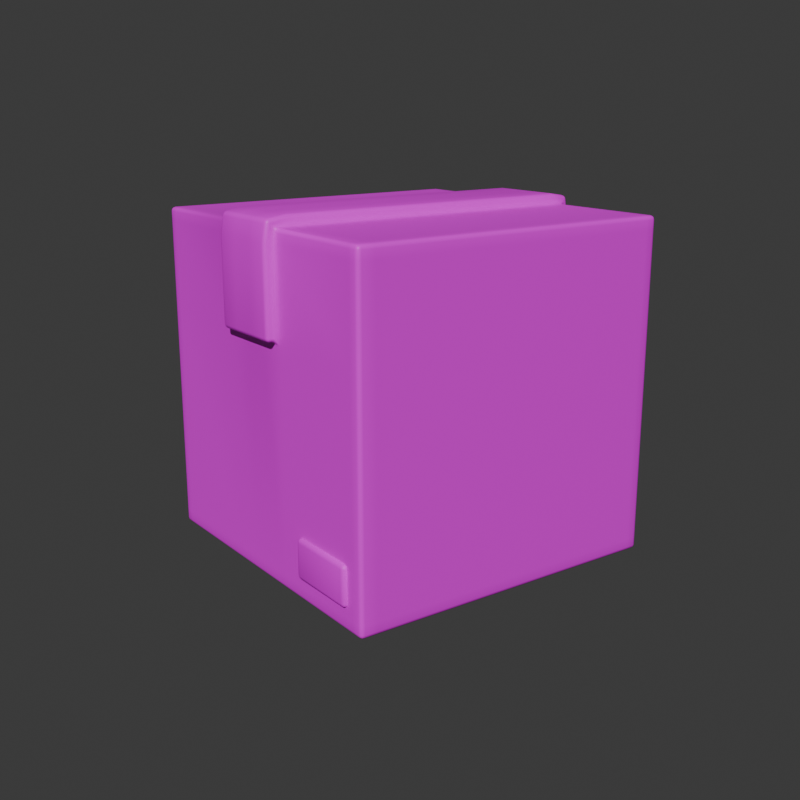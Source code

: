 # Source: AmazonBox.blend  (saved by Blender 4.0.36; exported with 4.5.12 LTS)
import bpy
from mathutils import Matrix  # noqa: F401  (used for matrix-valued properties, if any)

bpy.ops.wm.read_factory_settings(use_empty=True)
scene = bpy.context.scene
scene.name = 'Scene'

# ---- collections
col_amazonbox = bpy.data.collections.new('AmazonBox'); scene.collection.children.link(col_amazonbox)

# ---- images (referenced by path relative to the original .blend; pixels are not part of the script)
import os
ASSET_DIR = os.environ.get("B2B_ASSET_DIR", "")  # directory of the original .blend (textures are referenced by path, not embedded)
HERE = os.path.dirname(os.path.abspath(__file__))  # packed textures are extracted next to this script under _unpacked/

def load_image(name, relpath, width, height, colorspace="sRGB"):
    """Load a texture the original file referenced (path relative to the .blend, or extracted next to this script)."""
    p = next((c for c in (os.path.join(HERE, relpath), os.path.join(ASSET_DIR, relpath)) if relpath and os.path.exists(c)), "")
    if p:
        img = bpy.data.images.load(p, check_existing=True)
        img.name = name
    else:  # same state as the original file: an image datablock whose file is absent (Cycles renders it pink)
        img = bpy.data.images.new(name, width, height)
        img.source = "FILE"
        img.filepath = "//" + (relpath or name)
    img.colorspace_settings.name = colorspace
    return img
img_amazonbox_png = load_image('AmazonBox.png', 'AmazonBox.png', 1024, 1024, 'sRGB')

# ---- materials (node trees are filled in below, after node groups)
mat_amazonboxmat = bpy.data.materials.new('AmazonBoxMat')
mat_amazonboxmat.use_transparent_shadow = False

# ---- material node trees
mat_amazonboxmat.use_nodes = True; mat_amazonboxmat.node_tree.nodes.clear()
_N = mat_amazonboxmat.node_tree.nodes; _L = mat_amazonboxmat.node_tree.links
n0 = _N.new('ShaderNodeBsdfPrincipled'); n0.name = 'Principled BSDF'; n0.location = (10, 300)
n0.inputs[3].default_value = 1.45
n1 = _N.new('ShaderNodeOutputMaterial'); n1.name = 'Material Output'; n1.location = (300, 300)
n2 = _N.new('ShaderNodeTexImage'); n2.name = 'Image Texture'; n2.location = (-280, 280)
n2.image = img_amazonbox_png
_L.new(n0.outputs[0], n1.inputs[0])
_L.new(n2.outputs[0], n0.inputs[0])
n1.is_active_output = True

# ---- world
world_world = bpy.data.worlds.new('World'); scene.world = world_world
world_world.use_nodes = True; world_world.node_tree.nodes.clear()
_N = world_world.node_tree.nodes; _L = world_world.node_tree.links
n0 = _N.new('ShaderNodeOutputWorld'); n0.name = 'World Output'; n0.location = (300, 300)
n1 = _N.new('ShaderNodeBackground'); n1.name = 'Background'; n1.location = (10, 300)
n1.inputs[0].default_value = (0.05088, 0.05088, 0.05088, 1.0)
_L.new(n1.outputs[0], n0.inputs[0])
n0.is_active_output = True
world_world.color = (0.05088, 0.05088, 0.05088)
world_world.use_sun_shadow = False
world_world.sun_shadow_jitter_overblur = 0.0

# ---- cameras
cam_camera = bpy.data.cameras.new('Camera')

# ---- lights
light_sun = bpy.data.lights.new('Sun', 'SUN')
light_sun.transmission_factor = 0.0
light_sun.energy = 2.77

# ---- meshes
me_cube = bpy.data.meshes.new('Cube')
me_cube.from_pydata([(-1.0, -1.0, -1.0), (-1.0, -1.0, 1.0), (-1.0, 1.0, -1.0), (-1.0, 1.0, 1.0), (1.0, -1.0, -1.0), (1.0, -1.0, 1.0), (1.0, 1.0, -1.0), (1.0, 1.0, 1.0), (0.2429, 1.0, -1.0), (-0.2416, 1.0, -1.0), (-0.2416, 1.0, 1.0), (0.2429, 1.0, 1.0), (-0.2416, -1.0, -1.0), (0.2429, -1.0, -1.0), (0.2429, -1.0, 1.0), (-0.2416, -1.0, 1.0), (-1.0, 0.9253, -1.0), (-1.0, 0.09999, -1.0), (-1.0, -0.1014, -1.0), (-1.0, -0.9245, -1.0), (-1.0, -0.9245, 1.0), (-1.0, -0.02992, 1.0), (-1.0, 0.03048, 1.0), (-1.0, 0.9253, 1.0), (1.0, -0.8966, -1.0), (1.0, -0.09919, -1.0), (1.0, 0.09999, -1.0), (1.0, 0.9253, -1.0), (1.0, 0.9253, 1.0), (1.0, 0.03048, 1.0), (1.0, -0.02992, 1.0), (1.0, -0.8966, 1.0), (0.2429, 0.9253, 1.0), (0.2429, 0.03048, 1.0), (0.2429, -0.02992, 1.0), (0.2429, -0.9245, 1.0), (-0.2416, 0.9253, 1.0), (-0.2416, 0.03048, 1.0), (-0.2416, -0.02992, 1.0), (-0.2416, -0.9245, 1.0), (-0.2416, 0.9253, -1.0), (-0.2416, 0.09999, -1.0), (-0.2416, -0.1014, -1.0), (-0.2416, -0.9245, -1.0), (0.2429, 0.9253, -1.0), (0.2429, 0.09999, -1.0), (0.2429, -0.1014, -1.0), (0.2429, -0.9245, -1.0), (-1.0, -1.0, -0.9248), (-1.0, -1.0, 0.9237), (-1.0, 1.0, 0.9237), (-1.0, 1.0, -0.9248), (1.0, 1.0, 0.9237), (1.0, 1.0, -0.9248), (1.0, -1.0, 0.9237), (1.0, -1.0, -0.9248), (0.2429, -1.0, 0.9237), (0.2429, -1.0, -0.9248), (-0.2416, -1.0, 0.9237), (-0.2416, -1.0, -0.9248), (-0.2416, 1.0, 0.9237), (-0.2416, 1.0, -0.9248), (0.2429, 1.0, 0.9237), (0.2429, 1.0, -0.9248), (1.0, 0.9253, 0.9237), (1.0, 0.9253, -0.9248), (1.0, 0.03048, 0.9237), (1.0, 0.03048, -0.9248), (1.0, -0.02992, 0.9237), (1.0, -0.02992, -0.9248), (1.0, -0.8966, 0.9237), (1.0, -0.8966, -0.9248), (-1.0, -0.9245, 0.9237), (-1.0, -0.9245, -0.9248), (-1.0, -0.02992, 0.9237), (-1.0, -0.02992, -0.9248), (-1.0, 0.03048, 0.9237), (-1.0, 0.03048, -0.9248), (-1.0, 0.9253, 0.9237), (-1.0, 0.9253, -0.9248), (0.08144, 1.0, -1.0), (-0.08007, 1.0, -1.0), (-0.08007, -1.0, -1.0), (0.08144, -1.0, -1.0), (0.08144, 0.9253, -1.0), (-0.08007, 0.9253, -1.0), (0.08144, 0.09999, -1.0), (-0.08007, 0.09999, -1.0), (0.08144, -0.1014, -1.0), (-0.08007, -0.1014, -1.0), (0.08144, -0.9245, -1.0), (-0.08007, -0.9245, -1.0), (-0.08007, 1.0, -0.9248), (0.08144, 1.0, -0.9248), (0.08144, -1.0, -0.9248), (-0.08007, -1.0, -0.9248), (-1.0, -1.0, 0.4047), (-1.0, 1.0, 0.4047), (1.0, 1.0, 0.4047), (1.0, -1.0, 0.4047), (0.2429, -1.0, 0.4047), (-0.2416, -1.0, 0.4047), (-0.2416, 1.0, 0.4047), (0.2429, 1.0, 0.4047), (1.0, 0.9253, 0.4047), (1.0, 0.03048, 0.4047), (1.0, -0.02992, 0.4047), (1.0, -0.8966, 0.4047), (-1.0, -0.9245, 0.4047), (-1.0, -0.02992, 0.4047), (-1.0, 0.03048, 0.4047), (-1.0, 0.9253, 0.4047), (0.08144, -1.0, 0.4047), (-0.08007, -1.0, 0.4047), (-0.08007, 1.0, 0.4047), (0.08144, 1.0, 0.4047), (0.9253, 1.0, 1.0), (0.9253, -1.0, -1.0), (0.9253, 1.0, -1.0), (0.9253, -1.0, 1.0), (0.9253, 0.9253, 1.0), (0.9253, 0.03048, 1.0), (0.9253, -0.02992, 1.0), (0.9253, -0.8994, 1.0), (0.9253, 0.9253, -1.0), (0.9253, 0.09999, -1.0), (0.9253, -0.09941, -1.0), (0.9253, -0.8994, -1.0), (0.9253, -1.0, -0.9248), (0.9253, -1.0, 0.9237), (0.9253, 1.0, -0.9248), (0.9253, 1.0, 0.9237), (0.9253, 1.0, 0.4047), (0.9253, -1.0, 0.4047), (-0.9254, 1.0, -1.0), (-0.9254, -1.0, 1.0), (-0.9254, 1.0, 1.0), (-0.9254, -1.0, -1.0), (-0.9254, 0.9253, -1.0), (-0.9254, 0.09999, -1.0), (-0.9254, -0.1014, -1.0), (-0.9254, -0.9245, -1.0), (-0.9254, 0.9253, 1.0), (-0.9254, 0.03048, 1.0), (-0.9254, -0.02992, 1.0), (-0.9254, -0.9245, 1.0), (-0.9254, 1.0, -0.9248), (-0.9254, 1.0, 0.9237), (-0.9254, -1.0, -0.9248), (-0.9254, -1.0, 0.9237), (-0.9254, -1.0, 0.4047), (-0.9254, 1.0, 0.4047), (0.08144, 1.046, 1.046), (0.2429, 1.046, 1.046), (-0.08007, -1.046, 1.046), (-0.2416, -1.046, 1.046), (0.2429, -0.9245, 1.065), (0.2429, -1.046, 1.046), (-0.2416, -0.9245, 1.065), (0.2429, 0.9253, 1.065), (0.2429, 0.03048, 1.065), (0.2429, -0.02992, 1.065), (-0.2416, 1.046, 1.046), (-0.2416, 0.9253, 1.065), (-0.2416, 0.03048, 1.065), (-0.2416, -0.02992, 1.065), (0.08144, 0.9253, 1.065), (0.08144, 0.03048, 1.065), (0.08144, -0.02992, 1.065), (0.08144, -0.9245, 1.065), (0.2429, -1.065, 0.9237), (-0.2416, -1.065, 0.9237), (-0.2416, 1.065, 0.9237), (0.2429, 1.065, 0.9237), (0.08144, 1.065, 0.9237), (-0.08007, -1.065, 0.9237), (-0.08007, 1.046, 1.046), (0.08144, -1.046, 1.046), (-0.08007, 0.9253, 1.065), (-0.08007, 0.03048, 1.065), (-0.08007, -0.02992, 1.065), (-0.08007, -0.9245, 1.065), (-0.08007, 1.065, 0.9237), (0.08144, -1.065, 0.9237), (0.2429, -1.065, 0.4047), (-0.2416, -1.065, 0.4047), (-0.2416, 1.065, 0.4047), (0.2429, 1.065, 0.4047), (0.08144, -1.065, 0.4047), (-0.08007, -1.065, 0.4047), (-0.08007, 1.065, 0.4047), (0.08144, 1.065, 0.4047), (0.03099, 1.0, -1.0), (-0.02823, 1.0, -1.0), (-0.02823, -1.0, -1.0), (0.03099, -1.0, -1.0), (0.03099, 0.9253, -1.0), (-0.02823, 0.9253, -1.0), (0.03099, 0.09999, -1.0), (-0.02823, 0.09999, -1.0), (0.03099, -0.1014, -1.0), (-0.02823, -0.1014, -1.0), (0.03099, -0.9245, -1.0), (-0.02823, -0.9245, -1.0), (-0.02823, 1.0, -0.9248), (0.03099, 1.0, -0.9248), (0.03099, -1.0, -0.9248), (-0.02823, -1.0, -0.9248), (-0.02823, 1.0, 0.4047), (0.03099, 1.0, 0.4047), (0.03099, -1.0, 0.4047), (-0.02823, -1.0, 0.4047), (-0.02823, 1.046, 1.046), (0.03099, 1.046, 1.046), (0.03099, -1.046, 1.046), (-0.02823, -1.046, 1.046), (-0.02823, 0.9253, 1.065), (0.03099, 0.9253, 1.065), (-0.02823, 0.03048, 1.065), (0.03099, 0.03048, 1.065), (-0.02823, -0.02992, 1.065), (0.03099, -0.02992, 1.065), (-0.02823, -0.9245, 1.065), (0.03099, -0.9245, 1.065), (-0.02823, 1.065, 0.9237), (0.03099, 1.065, 0.9237), (0.03099, -1.065, 0.9237), (-0.02823, -1.065, 0.9237), (-0.02823, 1.065, 0.4047), (0.03099, 1.065, 0.4047), (0.03099, -1.065, 0.4047), (-0.02823, -1.065, 0.4047), (0.4204, -1.025, -0.868), (0.4204, -1.025, -0.6292), (0.4204, -0.9457, -0.868), (0.4204, -0.9457, -0.6292), (0.8782, -1.025, -0.868), (0.8782, -1.025, -0.6292), (0.8782, -0.9457, -0.868), (0.8782, -0.9457, -0.6292), (-0.8782, 0.9457, -0.868), (-0.8782, 0.9457, -0.6292), (-0.8782, 1.025, -0.868), (-0.8782, 1.025, -0.6292), (-0.4204, 0.9457, -0.868), (-0.4204, 0.9457, -0.6292), (-0.4204, 1.025, -0.868), (-0.4204, 1.025, -0.6292)], [], [(78, 23, 3, 50), (131, 116, 7, 52), (70, 31, 5, 54), (149, 135, 1, 49), (127, 24, 4, 117), (145, 20, 1, 135), (123, 35, 14, 119), (141, 43, 12, 137), (90, 47, 13, 83), (129, 119, 14, 56), (147, 136, 10, 60), (80, 8, 44, 84), (84, 44, 45, 86), (86, 45, 46, 88), (88, 46, 47, 90), (134, 9, 40, 138), (138, 40, 41, 139), (139, 41, 42, 140), (140, 42, 43, 141), (11, 62, 173, 153), (100, 56, 170, 184), (34, 33, 160, 161), (33, 32, 159, 160), (116, 11, 32, 120), (120, 32, 33, 121), (121, 33, 34, 122), (122, 34, 35, 123), (136, 3, 23, 142), (142, 23, 22, 143), (143, 22, 21, 144), (144, 21, 20, 145), (118, 6, 27, 124), (124, 27, 26, 125), (125, 26, 25, 126), (126, 25, 24, 127), (52, 7, 28, 64), (64, 28, 29, 66), (66, 29, 30, 68), (68, 30, 31, 70), (49, 1, 20, 72), (72, 20, 21, 74), (74, 21, 22, 76), (76, 22, 23, 78), (17, 77, 79, 16), (110, 76, 78, 111), (18, 75, 77, 17), (109, 74, 76, 110), (19, 73, 75, 18), (108, 72, 74, 109), (0, 48, 73, 19), (96, 49, 72, 108), (25, 69, 71, 24), (106, 68, 70, 107), (26, 67, 69, 25), (105, 66, 68, 106), (27, 65, 67, 26), (104, 64, 66, 105), (6, 53, 65, 27), (98, 52, 64, 104), (80, 93, 63, 8), (60, 10, 162, 172), (134, 146, 61, 9), (151, 147, 60, 102), (82, 95, 59, 12), (32, 11, 153, 159), (117, 128, 57, 13), (133, 129, 56, 100), (137, 148, 48, 0), (150, 149, 49, 96), (24, 71, 55, 4), (107, 70, 54, 99), (118, 130, 53, 6), (132, 131, 52, 98), (16, 79, 51, 2), (111, 78, 50, 97), (103, 115, 191, 187), (38, 39, 158, 165), (13, 57, 94, 83), (194, 207, 95, 82), (39, 15, 155, 158), (112, 100, 184, 188), (9, 61, 92, 81), (192, 205, 93, 80), (15, 58, 171, 155), (37, 38, 165, 164), (14, 35, 156, 157), (210, 112, 188, 230), (62, 103, 187, 173), (101, 113, 189, 185), (36, 37, 164, 163), (114, 102, 186, 190), (42, 89, 91, 43), (200, 88, 90, 202), (41, 87, 89, 42), (198, 86, 88, 200), (40, 85, 87, 41), (196, 84, 86, 198), (9, 81, 85, 40), (192, 80, 84, 196), (102, 60, 172, 186), (56, 14, 157, 170), (10, 36, 163, 162), (208, 114, 190, 228), (43, 91, 82, 12), (202, 90, 83, 195), (58, 101, 185, 171), (35, 34, 161, 156), (205, 209, 115, 93), (61, 102, 114, 92), (207, 211, 113, 95), (57, 100, 112, 94), (79, 111, 97, 51), (130, 132, 98, 53), (71, 107, 99, 55), (148, 150, 96, 48), (128, 133, 100, 57), (95, 113, 101, 59), (146, 151, 102, 61), (93, 115, 103, 63), (53, 98, 104, 65), (65, 104, 105, 67), (67, 105, 106, 69), (69, 106, 107, 71), (48, 96, 108, 73), (73, 108, 109, 75), (75, 109, 110, 77), (77, 110, 111, 79), (55, 99, 133, 128), (63, 103, 132, 130), (103, 62, 131, 132), (8, 63, 130, 118), (99, 54, 129, 133), (4, 55, 128, 117), (46, 126, 127, 47), (45, 125, 126, 46), (44, 124, 125, 45), (8, 118, 124, 44), (30, 122, 123, 31), (29, 121, 122, 30), (28, 120, 121, 29), (7, 116, 120, 28), (54, 5, 119, 129), (31, 123, 119, 5), (47, 127, 117, 13), (62, 11, 116, 131), (51, 97, 151, 146), (59, 101, 150, 148), (101, 58, 149, 150), (12, 59, 148, 137), (97, 50, 147, 151), (2, 51, 146, 134), (38, 144, 145, 39), (37, 143, 144, 38), (36, 142, 143, 37), (10, 136, 142, 36), (18, 140, 141, 19), (17, 139, 140, 18), (16, 138, 139, 17), (2, 134, 138, 16), (50, 3, 136, 147), (19, 141, 137, 0), (39, 145, 135, 15), (58, 15, 135, 149), (181, 158, 155, 154), (175, 154, 155, 171), (174, 152, 153, 173), (176, 162, 163, 178), (178, 163, 164, 179), (179, 164, 165, 180), (180, 165, 158, 181), (191, 174, 173, 187), (189, 175, 171, 185), (184, 170, 183, 188), (231, 227, 175, 189), (186, 172, 182, 190), (229, 225, 174, 191), (161, 168, 169, 156), (220, 180, 181, 222), (160, 167, 168, 161), (218, 179, 180, 220), (159, 166, 167, 160), (216, 178, 179, 218), (153, 152, 166, 159), (212, 176, 178, 216), (172, 162, 176, 182), (225, 213, 152, 174), (170, 157, 177, 183), (227, 215, 154, 175), (156, 169, 177, 157), (222, 181, 154, 215), (169, 223, 214, 177), (223, 222, 215, 214), (183, 177, 214, 226), (226, 214, 215, 227), (182, 176, 212, 224), (224, 212, 213, 225), (152, 213, 217, 166), (213, 212, 216, 217), (166, 217, 219, 167), (217, 216, 218, 219), (167, 219, 221, 168), (219, 218, 220, 221), (168, 221, 223, 169), (221, 220, 222, 223), (190, 182, 224, 228), (228, 224, 225, 229), (188, 183, 226, 230), (230, 226, 227, 231), (94, 112, 210, 206), (206, 210, 211, 207), (92, 114, 208, 204), (204, 208, 209, 205), (91, 203, 194, 82), (203, 202, 195, 194), (115, 209, 229, 191), (209, 208, 228, 229), (81, 193, 197, 85), (193, 192, 196, 197), (85, 197, 199, 87), (197, 196, 198, 199), (87, 199, 201, 89), (199, 198, 200, 201), (89, 201, 203, 91), (201, 200, 202, 203), (113, 211, 231, 189), (211, 210, 230, 231), (81, 92, 204, 193), (193, 204, 205, 192), (83, 94, 206, 195), (195, 206, 207, 194), (232, 233, 235, 234), (234, 235, 239, 238), (238, 239, 237, 236), (236, 237, 233, 232), (234, 238, 236, 232), (239, 235, 233, 237), (240, 241, 243, 242), (242, 243, 247, 246), (246, 247, 245, 244), (244, 245, 241, 240), (242, 246, 244, 240), (247, 243, 241, 245)])
me_cube.polygons.foreach_set('use_smooth', [True] * 242)
_uv = me_cube.uv_layers.new(name='UVMap')
_uv.uv.foreach_set('vector', [0.02735, 0.9934, 0.02735, 0.9936, 0.02724, 0.9936, 0.02722, 0.9934, 0.02734, 0.9934, 0.02721, 0.9934, 0.02723, 0.9933, 0.02734, 0.9933, 0.02736, 0.9929, 0.02723, 0.9929, 0.02724, 0.9927, 0.02736, 0.9927, 0.02709, 0.9929, 0.02722, 0.9929, 0.0272, 0.993, 0.02709, 0.993, 0.02428, 0.9937, 0.02413, 0.9937, 0.02418, 0.9935, 0.02428, 0.9935, 0.02734, 0.993, 0.02729, 0.9931, 0.0272, 0.993, 0.02722, 0.9929, 0.02428, 0.9923, 0.02424, 0.9934, 0.02412, 0.9934, 0.02412, 0.9923, 0.03055, 0.9866, 0.03055, 0.9877, 0.03043, 0.9877, 0.03043, 0.9866, 0.03055, 0.9882, 0.03055, 0.9884, 0.03043, 0.9884, 0.03043, 0.9882, 0.024, 0.9923, 0.02412, 0.9923, 0.02412, 0.9934, 0.024, 0.9934, 0.02399, 0.9934, 0.02386, 0.9934, 0.02386, 0.9923, 0.02399, 0.9923, 0.03043, 0.9909, 0.03043, 0.9907, 0.03055, 0.9907, 0.03055, 0.9909, 0.03198, 0.9847, 0.03225, 0.9847, 0.03225, 0.986, 0.03198, 0.986, 0.1099, 0.9901, 0.1101, 0.9898, 0.1104, 0.9901, 0.1102, 0.9904, 0.02856, 0.986, 0.0283, 0.986, 0.0283, 0.9847, 0.02856, 0.9847, 0.03043, 0.9926, 0.03043, 0.9915, 0.03055, 0.9915, 0.03055, 0.9926, 0.03336, 0.9861, 0.03336, 0.9873, 0.03201, 0.9873, 0.03143, 0.9872, 0.1085, 0.9915, 0.1094, 0.9905, 0.1097, 0.9908, 0.1087, 0.9918, 0.02969, 0.987, 0.02853, 0.9872, 0.02718, 0.9872, 0.02718, 0.9861, 0.003652, 0.9976, 0.003694, 0.9978, 0.003578, 0.9978, 0.003537, 0.9976, 0.003673, 0.9928, 0.003707, 0.9937, 0.003577, 0.9936, 0.003575, 0.9929, 0.003742, 0.9957, 0.003742, 0.9958, 0.003619, 0.9958, 0.003618, 0.9957, 0.003742, 0.9958, 0.003713, 0.9975, 0.003588, 0.9974, 0.003619, 0.9958, 0.02971, 0.9937, 0.02971, 0.9926, 0.02983, 0.9926, 0.02983, 0.9937, 0.02733, 0.9937, 0.02621, 0.9937, 0.02621, 0.9922, 0.02733, 0.9922, 0.09159, 0.9857, 0.09159, 0.9905, 0.09116, 0.9905, 0.09116, 0.9857, 0.02733, 0.9906, 0.02621, 0.9906, 0.02621, 0.9892, 0.02733, 0.9892, 0.02716, 0.9936, 0.02724, 0.9936, 0.02735, 0.9936, 0.02729, 0.9937, 0.0306, 0.9866, 0.03072, 0.9866, 0.03072, 0.988, 0.0306, 0.988, 0.08749, 0.9873, 0.08761, 0.9873, 0.08761, 0.9874, 0.08749, 0.9874, 0.0306, 0.9881, 0.03072, 0.9881, 0.03072, 0.9896, 0.0306, 0.9896, 0.02418, 0.9938, 0.0241, 0.9938, 0.024, 0.9938, 0.02406, 0.9937, 0.03136, 0.9896, 0.03148, 0.9896, 0.03148, 0.9909, 0.03136, 0.9909, 0.1052, 0.9893, 0.1053, 0.9893, 0.1053, 0.9896, 0.1052, 0.9896, 0.03136, 0.9912, 0.03148, 0.9912, 0.03148, 0.9925, 0.03136, 0.9925, 0.02734, 0.9933, 0.02723, 0.9933, 0.02714, 0.9933, 0.02727, 0.9932, 0.03136, 0.9866, 0.03149, 0.9866, 0.03149, 0.988, 0.03136, 0.988, 0.03136, 0.988, 0.03149, 0.988, 0.03149, 0.9881, 0.03136, 0.9881, 0.03136, 0.9881, 0.03149, 0.9881, 0.03149, 0.9895, 0.03136, 0.9895, 0.02709, 0.993, 0.0272, 0.993, 0.02729, 0.9931, 0.02716, 0.9932, 0.03085, 0.9896, 0.03072, 0.9896, 0.03072, 0.9881, 0.03085, 0.9881, 0.03085, 0.9881, 0.03072, 0.9881, 0.03072, 0.988, 0.03085, 0.988, 0.03085, 0.988, 0.03072, 0.988, 0.03072, 0.9866, 0.03085, 0.9866, 0.03098, 0.9882, 0.0311, 0.9881, 0.0311, 0.9896, 0.03098, 0.9896, 0.4834, 0.7047, 0.4834, 0.9776, 0.01287, 0.9776, 0.01287, 0.7047, 0.03098, 0.9879, 0.0311, 0.988, 0.0311, 0.9881, 0.03098, 0.9882, 0.5152, 0.7047, 0.5152, 0.9776, 0.4834, 0.9776, 0.4834, 0.7047, 0.03098, 0.9866, 0.0311, 0.9866, 0.0311, 0.988, 0.03098, 0.9879, 0.9855, 0.7047, 0.9855, 0.9776, 0.5152, 0.9776, 0.5152, 0.7047, 0.02359, 0.9938, 0.02349, 0.9938, 0.02349, 0.9937, 0.02361, 0.9937, 0.03098, 0.9917, 0.03098, 0.9926, 0.03086, 0.9926, 0.03086, 0.9917, 0.03148, 0.9912, 0.03161, 0.9911, 0.03161, 0.9925, 0.03148, 0.9925, 0.4829, 0.7038, 0.4829, 0.9761, 0.02823, 0.9761, 0.02823, 0.7038, 0.03148, 0.9909, 0.03161, 0.991, 0.03161, 0.9911, 0.03148, 0.9912, 0.5146, 0.7038, 0.5146, 0.9761, 0.4829, 0.9761, 0.4829, 0.7038, 0.03148, 0.9896, 0.03161, 0.9896, 0.03161, 0.991, 0.03148, 0.9909, 0.9841, 0.7038, 0.9841, 0.9761, 0.5146, 0.9761, 0.5146, 0.7038, 0.0241, 0.9938, 0.02412, 0.994, 0.024, 0.994, 0.024, 0.9938, 0.03123, 0.9887, 0.03123, 0.9896, 0.03111, 0.9896, 0.03111, 0.9887, 0.03043, 0.9909, 0.03031, 0.9909, 0.03031, 0.9907, 0.03043, 0.9907, 0.002613, 0.9978, 0.002678, 0.9976, 0.002792, 0.9976, 0.002743, 0.9978, 0.03043, 0.9926, 0.03031, 0.9926, 0.03031, 0.9915, 0.03043, 0.9915, 0.03013, 0.9915, 0.03013, 0.9906, 0.03125, 0.9906, 0.03125, 0.9915, 0.03043, 0.9879, 0.03031, 0.9879, 0.03031, 0.9877, 0.03043, 0.9877, 0.003713, 0.9975, 0.003652, 0.9976, 0.003537, 0.9976, 0.003588, 0.9974, 0.03043, 0.9896, 0.03031, 0.9896, 0.03031, 0.9884, 0.03043, 0.9884, 0.02866, 0.9915, 0.02866, 0.9906, 0.02977, 0.9906, 0.02977, 0.9915, 0.02367, 0.9938, 0.02355, 0.9939, 0.02349, 0.9938, 0.02359, 0.9938, 0.0311, 0.9917, 0.0311, 0.9926, 0.03098, 0.9926, 0.03098, 0.9917, 0.02413, 0.9937, 0.024, 0.9936, 0.02411, 0.9934, 0.02418, 0.9935, 0.03085, 0.9917, 0.03085, 0.9926, 0.03068, 0.9926, 0.03068, 0.9917, 0.02418, 0.9938, 0.02426, 0.9939, 0.02412, 0.994, 0.0241, 0.9938, 0.03135, 0.9887, 0.03135, 0.9896, 0.03123, 0.9896, 0.03123, 0.9887, 0.02354, 0.9935, 0.02366, 0.9934, 0.02374, 0.9935, 0.02363, 0.9935, 0.03135, 0.9917, 0.03135, 0.9926, 0.03123, 0.9926, 0.03123, 0.9917, 0.003591, 0.9987, 0.003303, 0.9988, 0.003273, 0.9987, 0.003495, 0.9986, 0.002579, 0.9957, 0.002608, 0.994, 0.002732, 0.994, 0.002702, 0.9957, 0.03043, 0.9884, 0.03031, 0.9884, 0.03031, 0.9882, 0.03043, 0.9882, 0.03043, 0.988, 0.03031, 0.988, 0.03031, 0.9879, 0.03043, 0.9879, 0.002608, 0.994, 0.002669, 0.9938, 0.002783, 0.9938, 0.002732, 0.994, 0.003352, 0.9926, 0.003673, 0.9928, 0.003575, 0.9929, 0.003325, 0.9928, 0.03043, 0.9915, 0.03031, 0.9915, 0.03031, 0.9912, 0.03043, 0.9912, 0.03043, 0.991, 0.03031, 0.991, 0.03031, 0.9909, 0.03043, 0.9909, 0.002669, 0.9938, 0.002626, 0.9936, 0.002742, 0.9936, 0.002783, 0.9938, 0.002579, 0.9958, 0.002579, 0.9957, 0.002702, 0.9957, 0.002703, 0.9958, 0.003642, 0.9938, 0.003704, 0.994, 0.003585, 0.994, 0.003528, 0.9938, 0.003247, 0.9926, 0.003352, 0.9926, 0.003325, 0.9928, 0.003237, 0.9928, 0.003694, 0.9978, 0.003591, 0.9987, 0.003495, 0.9986, 0.003578, 0.9978, 0.002727, 0.9928, 0.003014, 0.9926, 0.003044, 0.9928, 0.002822, 0.9928, 0.002617, 0.9975, 0.002579, 0.9958, 0.002703, 0.9958, 0.002736, 0.9974, 0.002965, 0.9988, 0.002644, 0.9986, 0.002743, 0.9986, 0.002993, 0.9987, 0.02853, 0.9872, 0.02853, 0.9875, 0.02718, 0.9875, 0.02718, 0.9872, 0.02865, 0.986, 0.02856, 0.986, 0.02856, 0.9847, 0.02865, 0.9847, 0.1094, 0.9905, 0.1097, 0.9903, 0.11, 0.9906, 0.1097, 0.9908, 0.1098, 0.9901, 0.1099, 0.9901, 0.1102, 0.9904, 0.1101, 0.9904, 0.03336, 0.9873, 0.03336, 0.9875, 0.03201, 0.9875, 0.03201, 0.9873, 0.0319, 0.9847, 0.03198, 0.9847, 0.03198, 0.986, 0.0319, 0.986, 0.03043, 0.9915, 0.03043, 0.9912, 0.03055, 0.9912, 0.03055, 0.9915, 0.03043, 0.991, 0.03043, 0.9909, 0.03055, 0.9909, 0.03055, 0.991, 0.002644, 0.9986, 0.002613, 0.9978, 0.002743, 0.9978, 0.002743, 0.9986, 0.003707, 0.9937, 0.003642, 0.9938, 0.003528, 0.9938, 0.003577, 0.9936, 0.002678, 0.9976, 0.002617, 0.9975, 0.002736, 0.9974, 0.002792, 0.9976, 0.003072, 0.9988, 0.002965, 0.9988, 0.002993, 0.9987, 0.003082, 0.9987, 0.03055, 0.9877, 0.03055, 0.9879, 0.03043, 0.9879, 0.03043, 0.9877, 0.03055, 0.9881, 0.03055, 0.9882, 0.03043, 0.9882, 0.03043, 0.9881, 0.002626, 0.9936, 0.002727, 0.9928, 0.002822, 0.9928, 0.002742, 0.9936, 0.003704, 0.994, 0.003742, 0.9957, 0.003618, 0.9957, 0.003585, 0.994, 0.02866, 0.9906, 0.02866, 0.9885, 0.02874, 0.9885, 0.02874, 0.9906, 0.03125, 0.9937, 0.03125, 0.9915, 0.03151, 0.9915, 0.03151, 0.9937, 0.03013, 0.9906, 0.03013, 0.9885, 0.03021, 0.9885, 0.03021, 0.9906, 0.02977, 0.9937, 0.02977, 0.9915, 0.03004, 0.9915, 0.03004, 0.9937, 0.03135, 0.9896, 0.03135, 0.9917, 0.03123, 0.9917, 0.03123, 0.9896, 0.03135, 0.9866, 0.03135, 0.9887, 0.03123, 0.9887, 0.03123, 0.9866, 0.03085, 0.9896, 0.03085, 0.9917, 0.03068, 0.9917, 0.03068, 0.9896, 0.0311, 0.9896, 0.0311, 0.9917, 0.03098, 0.9917, 0.03098, 0.9896, 0.02866, 0.9937, 0.02866, 0.9915, 0.02977, 0.9915, 0.02977, 0.9937, 0.03021, 0.9906, 0.03021, 0.9885, 0.03048, 0.9885, 0.03048, 0.9906, 0.03013, 0.9937, 0.03013, 0.9915, 0.03125, 0.9915, 0.03125, 0.9937, 0.02874, 0.9906, 0.02874, 0.9885, 0.029, 0.9885, 0.029, 0.9906, 0.03123, 0.9866, 0.03123, 0.9887, 0.03111, 0.9887, 0.03111, 0.9866, 0.9841, 0.006302, 0.9841, 0.7038, 0.5146, 0.7038, 0.5146, 0.006302, 0.5146, 0.006302, 0.5146, 0.7038, 0.4829, 0.7038, 0.4829, 0.006302, 0.4829, 0.006302, 0.4829, 0.7038, 0.02823, 0.7038, 0.02823, 0.006302, 0.03098, 0.9896, 0.03098, 0.9917, 0.03086, 0.9917, 0.03086, 0.9896, 0.9855, 0.005648, 0.9855, 0.7047, 0.5152, 0.7047, 0.5152, 0.005648, 0.5152, 0.005648, 0.5152, 0.7047, 0.4834, 0.7047, 0.4834, 0.005648, 0.4834, 0.005648, 0.4834, 0.7047, 0.01287, 0.7047, 0.01287, 0.005648, 0.03068, 0.9896, 0.03068, 0.9917, 0.03056, 0.9917, 0.03056, 0.9896, 0.029, 0.9906, 0.029, 0.9885, 0.03012, 0.9885, 0.03012, 0.9906, 0.029, 0.9885, 0.029, 0.9876, 0.03012, 0.9876, 0.03012, 0.9885, 0.03043, 0.9907, 0.03031, 0.9907, 0.03031, 0.9896, 0.03043, 0.9896, 0.03068, 0.9917, 0.03068, 0.9926, 0.03056, 0.9926, 0.03056, 0.9917, 0.02418, 0.9935, 0.02411, 0.9934, 0.02422, 0.9934, 0.02428, 0.9935, 0.0283, 0.986, 0.02718, 0.986, 0.02718, 0.9847, 0.0283, 0.9847, 0.1101, 0.9898, 0.1111, 0.9889, 0.1114, 0.9892, 0.1104, 0.9901, 0.03225, 0.9847, 0.03336, 0.9847, 0.03336, 0.986, 0.03225, 0.986, 0.03043, 0.9907, 0.03043, 0.9896, 0.03055, 0.9896, 0.03055, 0.9907, 0.03149, 0.9881, 0.03161, 0.9881, 0.03161, 0.9895, 0.03149, 0.9895, 0.08837, 0.9873, 0.08849, 0.9873, 0.08849, 0.9874, 0.08837, 0.9874, 0.03149, 0.9866, 0.03161, 0.9866, 0.03161, 0.988, 0.03149, 0.988, 0.02723, 0.9933, 0.02721, 0.9934, 0.02709, 0.9934, 0.02714, 0.9933, 0.02736, 0.9927, 0.02724, 0.9927, 0.02716, 0.9927, 0.02729, 0.9926, 0.02723, 0.9929, 0.02709, 0.9928, 0.02716, 0.9927, 0.02724, 0.9927, 0.03055, 0.9884, 0.03059, 0.9896, 0.03043, 0.9896, 0.03043, 0.9884, 0.02958, 0.9926, 0.02971, 0.9926, 0.02971, 0.9937, 0.02958, 0.9937, 0.03123, 0.9896, 0.03123, 0.9917, 0.03111, 0.9917, 0.03111, 0.9896, 0.03048, 0.9906, 0.03048, 0.9885, 0.0316, 0.9885, 0.0316, 0.9906, 0.03048, 0.9885, 0.03048, 0.9876, 0.0316, 0.9876, 0.0316, 0.9885, 0.03043, 0.9877, 0.03031, 0.9877, 0.03031, 0.9866, 0.03043, 0.9866, 0.03123, 0.9917, 0.03123, 0.9926, 0.03111, 0.9926, 0.03111, 0.9917, 0.02363, 0.9935, 0.02374, 0.9935, 0.02374, 0.9937, 0.02361, 0.9937, 0.02715, 0.9863, 0.03133, 0.9863, 0.03133, 0.9917, 0.02715, 0.9917, 0.09112, 0.9857, 0.09112, 0.9906, 0.0907, 0.9906, 0.0907, 0.9857, 0.1152, 0.8153, 0.2327, 0.8153, 0.2327, 0.9691, 0.1152, 0.9691, 0.02386, 0.9923, 0.02386, 0.9934, 0.02374, 0.9934, 0.02374, 0.9923, 0.03098, 0.9879, 0.02969, 0.987, 0.03086, 0.9866, 0.03098, 0.9866, 0.1048, 0.9866, 0.1047, 0.9866, 0.1047, 0.9863, 0.1048, 0.9863, 0.03098, 0.9896, 0.03086, 0.9896, 0.03143, 0.9872, 0.03098, 0.9882, 0.02363, 0.9935, 0.02361, 0.9937, 0.02349, 0.9936, 0.02354, 0.9935, 0.02722, 0.9934, 0.02724, 0.9936, 0.02716, 0.9936, 0.02709, 0.9935, 0.02361, 0.9937, 0.02375, 0.9937, 0.02367, 0.9938, 0.02359, 0.9938, 0.02373, 0.9923, 0.02373, 0.9934, 0.02361, 0.9934, 0.02361, 0.9923, 0.02349, 0.9923, 0.02361, 0.9923, 0.02361, 0.9934, 0.02349, 0.9934, 0.003019, 0.994, 0.002732, 0.994, 0.002783, 0.9938, 0.003032, 0.9938, 0.003038, 0.9936, 0.003032, 0.9938, 0.002783, 0.9938, 0.002742, 0.9936, 0.003282, 0.9978, 0.003288, 0.9976, 0.003537, 0.9976, 0.003578, 0.9978, 0.003021, 0.9976, 0.002792, 0.9976, 0.002736, 0.9974, 0.003016, 0.9974, 0.003016, 0.9974, 0.002736, 0.9974, 0.002703, 0.9958, 0.003011, 0.9958, 0.003011, 0.9958, 0.002703, 0.9958, 0.002702, 0.9957, 0.00301, 0.9957, 0.00301, 0.9957, 0.002702, 0.9957, 0.002732, 0.994, 0.003019, 0.994, 0.003273, 0.9987, 0.003282, 0.9978, 0.003578, 0.9978, 0.003495, 0.9986, 0.003044, 0.9928, 0.003038, 0.9936, 0.002742, 0.9936, 0.002822, 0.9928, 0.003575, 0.9929, 0.003577, 0.9936, 0.003305, 0.9936, 0.003325, 0.9928, 0.003133, 0.9928, 0.003123, 0.9936, 0.003038, 0.9936, 0.003044, 0.9928, 0.002743, 0.9986, 0.002743, 0.9978, 0.003014, 0.9978, 0.002993, 0.9987, 0.003187, 0.9987, 0.003198, 0.9978, 0.003282, 0.9978, 0.003273, 0.9987, 0.003618, 0.9957, 0.00331, 0.9957, 0.003304, 0.994, 0.003585, 0.994, 0.003106, 0.9957, 0.00301, 0.9957, 0.003019, 0.994, 0.003111, 0.994, 0.003619, 0.9958, 0.00331, 0.9958, 0.00331, 0.9957, 0.003618, 0.9957, 0.003107, 0.9958, 0.003011, 0.9958, 0.00301, 0.9957, 0.003106, 0.9957, 0.003588, 0.9974, 0.003301, 0.9974, 0.00331, 0.9958, 0.003619, 0.9958, 0.003107, 0.9974, 0.003016, 0.9974, 0.003011, 0.9958, 0.003107, 0.9958, 0.003537, 0.9976, 0.003288, 0.9976, 0.003301, 0.9974, 0.003588, 0.9974, 0.003106, 0.9976, 0.003021, 0.9976, 0.003016, 0.9974, 0.003107, 0.9974, 0.002743, 0.9978, 0.002792, 0.9976, 0.003021, 0.9976, 0.003014, 0.9978, 0.003198, 0.9978, 0.003204, 0.9976, 0.003288, 0.9976, 0.003282, 0.9978, 0.003577, 0.9936, 0.003528, 0.9938, 0.003299, 0.9938, 0.003305, 0.9936, 0.003123, 0.9936, 0.003118, 0.9938, 0.003032, 0.9938, 0.003038, 0.9936, 0.003585, 0.994, 0.003304, 0.994, 0.003299, 0.9938, 0.003528, 0.9938, 0.003111, 0.994, 0.003019, 0.994, 0.003032, 0.9938, 0.003118, 0.9938, 0.003304, 0.994, 0.003215, 0.994, 0.003216, 0.9938, 0.003299, 0.9938, 0.003215, 0.994, 0.003111, 0.994, 0.003118, 0.9938, 0.003216, 0.9938, 0.003305, 0.9936, 0.003299, 0.9938, 0.003216, 0.9938, 0.003222, 0.9936, 0.003222, 0.9936, 0.003216, 0.9938, 0.003118, 0.9938, 0.003123, 0.9936, 0.003014, 0.9978, 0.003021, 0.9976, 0.003106, 0.9976, 0.0031, 0.9978, 0.0031, 0.9978, 0.003106, 0.9976, 0.003204, 0.9976, 0.003198, 0.9978, 0.003288, 0.9976, 0.003204, 0.9976, 0.003212, 0.9974, 0.003301, 0.9974, 0.003204, 0.9976, 0.003106, 0.9976, 0.003107, 0.9974, 0.003212, 0.9974, 0.003301, 0.9974, 0.003212, 0.9974, 0.003217, 0.9958, 0.00331, 0.9958, 0.003212, 0.9974, 0.003107, 0.9974, 0.003107, 0.9958, 0.003217, 0.9958, 0.00331, 0.9958, 0.003217, 0.9958, 0.003216, 0.9957, 0.00331, 0.9957, 0.003217, 0.9958, 0.003107, 0.9958, 0.003106, 0.9957, 0.003216, 0.9957, 0.00331, 0.9957, 0.003216, 0.9957, 0.003215, 0.994, 0.003304, 0.994, 0.003216, 0.9957, 0.003106, 0.9957, 0.003111, 0.994, 0.003215, 0.994, 0.002993, 0.9987, 0.003014, 0.9978, 0.0031, 0.9978, 0.003082, 0.9987, 0.003082, 0.9987, 0.0031, 0.9978, 0.003198, 0.9978, 0.003187, 0.9987, 0.003325, 0.9928, 0.003305, 0.9936, 0.003222, 0.9936, 0.003237, 0.9928, 0.003237, 0.9928, 0.003222, 0.9936, 0.003123, 0.9936, 0.003133, 0.9928, 0.03004, 0.9937, 0.03004, 0.9915, 0.03012, 0.9915, 0.03012, 0.9937, 0.09388, 0.9821, 0.09388, 0.9982, 0.09316, 0.9982, 0.09316, 0.9821, 0.03151, 0.9937, 0.03151, 0.9915, 0.0316, 0.9915, 0.0316, 0.9937, 0.0931, 0.9821, 0.0931, 0.9982, 0.09238, 0.9982, 0.09238, 0.9821, 0.03055, 0.9879, 0.03055, 0.988, 0.03043, 0.988, 0.03043, 0.9879, 0.08744, 0.9872, 0.08744, 0.9873, 0.08731, 0.9873, 0.08731, 0.9872, 0.003303, 0.9988, 0.003195, 0.9988, 0.003187, 0.9987, 0.003273, 0.9987, 0.003195, 0.9988, 0.003072, 0.9988, 0.003082, 0.9987, 0.003187, 0.9987, 0.03043, 0.9912, 0.03043, 0.9911, 0.03055, 0.9911, 0.03055, 0.9912, 0.08731, 0.9903, 0.08731, 0.9902, 0.08744, 0.9902, 0.08744, 0.9903, 0.03336, 0.9875, 0.03336, 0.9876, 0.03201, 0.9876, 0.03201, 0.9875, 0.08518, 0.9934, 0.08527, 0.9933, 0.08645, 0.9945, 0.08636, 0.9945, 0.1097, 0.9903, 0.1097, 0.9902, 0.11, 0.9905, 0.11, 0.9906, 0.08636, 0.9945, 0.08645, 0.9945, 0.08673, 0.9947, 0.08665, 0.9948, 0.02853, 0.9875, 0.02853, 0.9876, 0.02718, 0.9876, 0.02718, 0.9875, 0.08665, 0.9948, 0.08673, 0.9947, 0.08791, 0.9959, 0.08783, 0.996, 0.003014, 0.9926, 0.003125, 0.9926, 0.003133, 0.9928, 0.003044, 0.9928, 0.003125, 0.9926, 0.003247, 0.9926, 0.003237, 0.9928, 0.003133, 0.9928, 0.03043, 0.9912, 0.03031, 0.9912, 0.03031, 0.9911, 0.03043, 0.9911, 0.08902, 0.9921, 0.0889, 0.9921, 0.0889, 0.992, 0.08902, 0.992, 0.03043, 0.9882, 0.03031, 0.9882, 0.03031, 0.9881, 0.03043, 0.9881, 0.08902, 0.9891, 0.0889, 0.9891, 0.0889, 0.989, 0.08902, 0.989, 0.04796, 0.9823, 0.05204, 0.9823, 0.05204, 0.9864, 0.04796, 0.9864, 0.04796, 0.9864, 0.05204, 0.9864, 0.05204, 0.9905, 0.04796, 0.9905, 0.04796, 0.9905, 0.05204, 0.9905, 0.05204, 0.9945, 0.04796, 0.9945, 0.04796, 0.9945, 0.05204, 0.9945, 0.05204, 0.9986, 0.04796, 0.9986, 0.04388, 0.9905, 0.04796, 0.9905, 0.04796, 0.9945, 0.04388, 0.9945, 0.05204, 0.9905, 0.05612, 0.9905, 0.05612, 0.9945, 0.05204, 0.9945, 0.04796, 0.9823, 0.05204, 0.9823, 0.05204, 0.9864, 0.04796, 0.9864, 0.04796, 0.9864, 0.05204, 0.9864, 0.05204, 0.9905, 0.04796, 0.9905, 0.04796, 0.9905, 0.05204, 0.9905, 0.05204, 0.9945, 0.04796, 0.9945, 0.04796, 0.9945, 0.05204, 0.9945, 0.05204, 0.9986, 0.04796, 0.9986, 0.04388, 0.9905, 0.04796, 0.9905, 0.04796, 0.9945, 0.04388, 0.9945, 0.05204, 0.9905, 0.05612, 0.9905, 0.05612, 0.9945, 0.05204, 0.9945])
me_cube.materials.append(mat_amazonboxmat)
me_cube.update()

# ---- objects
ob_cube = bpy.data.objects.new('Cube', me_cube)
ob_camera = bpy.data.objects.new('Camera', cam_camera)
ob_sun = bpy.data.objects.new('Sun', light_sun)

# ---- transforms, parenting, visibility, modifiers, constraints
ob_cube.location = (0.0, 0.0, 0.0)
ob_cube.scale = (0.4975, 0.4975, 0.4975)
_m = ob_cube.modifiers.new('Bevel', 'BEVEL')
_m.segments = 3
ob_camera.location = (2.591, -1.891, 0.852)
ob_camera.rotation_euler = (1.292, 4.666e-07, 0.9448)
ob_sun.location = (3.627, -2.675, 2.491)
ob_sun.rotation_euler = (0.9133, 0.2185, 0.6258)

# ---- collection membership
col_amazonbox.objects.link(ob_cube)
col_amazonbox.objects.link(ob_camera)
col_amazonbox.objects.link(ob_sun)

# ---- scene / render settings (as saved in the file)
scene.camera = ob_camera
scene.frame_start = 1; scene.frame_end = 250; scene.frame_set(1)
scene.render.engine = 'BLENDER_EEVEE_NEXT'
scene.render.resolution_x = 512
scene.render.resolution_y = 512
scene.render.film_transparent = True
scene.cycles.sampling_pattern = 'TABULATED_SOBOL'
bpy.context.view_layer.update()

